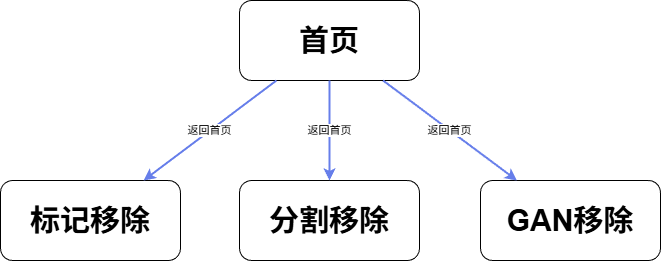

The diagram above was exported from draw.io. Its source (the exported page's mxGraphModel, read from the mxfile embedded in the PNG):
<mxGraphModel dx="369" dy="551" grid="1" gridSize="10" guides="1" tooltips="1" connect="1" arrows="1" fold="1" page="1" pageScale="1" pageWidth="1169" pageHeight="827" background="#ffffff" math="0" shadow="0" adaptiveColors="none">
  <root>
    <mxCell id="0" />
    <mxCell id="1" parent="0" />
    <mxCell id="home" value="&lt;font style=&quot;font-size: 30px;&quot;&gt;首页&lt;/font&gt;" style="rounded=1;whiteSpace=wrap;html=1;fontSize=14;fontStyle=1" parent="1" vertex="1">
      <mxGeometry x="469" y="50" width="180" height="80" as="geometry" />
    </mxCell>
    <mxCell id="imageprocessor" value="&lt;font style=&quot;font-size: 30px;&quot;&gt;标记移除&lt;/font&gt;" style="rounded=1;whiteSpace=wrap;html=1;fontSize=12;fontStyle=1" parent="1" vertex="1">
      <mxGeometry x="230" y="230" width="180" height="80" as="geometry" />
    </mxCell>
    <mxCell id="wanwu" value="&lt;font style=&quot;font-size: 30px;&quot;&gt;分割移除&lt;/font&gt;" style="rounded=1;whiteSpace=wrap;html=1;fontSize=12;fontStyle=1" parent="1" vertex="1">
      <mxGeometry x="469" y="230" width="180" height="80" as="geometry" />
    </mxCell>
    <mxCell id="gan" value="&lt;font style=&quot;font-size: 30px;&quot;&gt;GAN移除&lt;/font&gt;" style="rounded=1;whiteSpace=wrap;html=1;fontSize=12;fontStyle=1" parent="1" vertex="1">
      <mxGeometry x="710" y="230" width="180" height="80" as="geometry" />
    </mxCell>
    <mxCell id="edge1" value="选择" style="endArrow=classic;html=1;strokeWidth=2;strokeColor=#667eea;fontSize=11" parent="1" source="home" target="imageprocessor" edge="1">
      <mxGeometry width="50" height="50" relative="1" as="geometry">
        <mxPoint x="559" y="260" as="sourcePoint" />
        <mxPoint x="400" y="250" as="targetPoint" />
      </mxGeometry>
    </mxCell>
    <mxCell id="edge2" value="选择" style="endArrow=classic;html=1;strokeWidth=2;strokeColor=#667eea;fontSize=11" parent="1" source="home" target="wanwu" edge="1">
      <mxGeometry width="50" height="50" relative="1" as="geometry">
        <mxPoint x="559" y="260" as="sourcePoint" />
        <mxPoint x="559" y="280" as="targetPoint" />
      </mxGeometry>
    </mxCell>
    <mxCell id="edge3" value="选择" style="endArrow=classic;html=1;strokeWidth=2;strokeColor=#667eea;fontSize=11" parent="1" source="home" target="gan" edge="1">
      <mxGeometry width="50" height="50" relative="1" as="geometry">
        <mxPoint x="559" y="260" as="sourcePoint" />
        <mxPoint x="909" y="250" as="targetPoint" />
      </mxGeometry>
    </mxCell>
    <mxCell id="edge4" value="返回首页" style="endArrow=classic;html=1;strokeWidth=2;fontSize=11;dashed=1;rounded=1;curved=0;jumpSize=6;strokeColor=none;shadow=0;" parent="1" source="imageprocessor" target="home" edge="1">
      <mxGeometry width="50" height="50" relative="1" as="geometry">
        <mxPoint x="210" y="250" as="sourcePoint" />
        <mxPoint x="559" y="260" as="targetPoint" />
      </mxGeometry>
    </mxCell>
    <mxCell id="edge5" value="返回首页" style="endArrow=classic;html=1;strokeWidth=2;strokeColor=none;fontSize=11;dashed=1" parent="1" source="wanwu" target="home" edge="1">
      <mxGeometry width="50" height="50" relative="1" as="geometry">
        <mxPoint x="559" y="280" as="sourcePoint" />
        <mxPoint x="559" y="260" as="targetPoint" />
      </mxGeometry>
    </mxCell>
    <mxCell id="edge6" value="返回首页" style="endArrow=classic;html=1;strokeWidth=2;strokeColor=none;fontSize=11;dashed=1" parent="1" source="gan" target="home" edge="1">
      <mxGeometry width="50" height="50" relative="1" as="geometry">
        <mxPoint x="909" y="250" as="sourcePoint" />
        <mxPoint x="559" y="260" as="targetPoint" />
      </mxGeometry>
    </mxCell>
  </root>
</mxGraphModel>